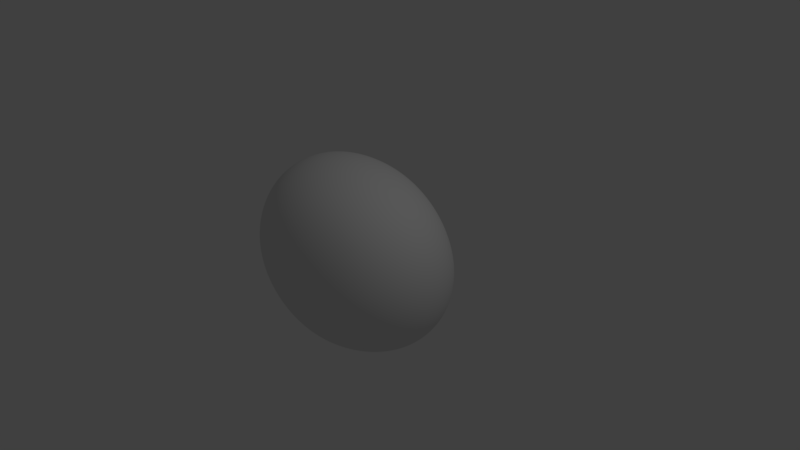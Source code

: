 # Source: asteroid.blend  (saved by Blender 2.79.0; exported with 4.5.12 LTS)
import bpy
from mathutils import Matrix  # noqa: F401  (used for matrix-valued properties, if any)

bpy.ops.wm.read_factory_settings(use_empty=True)
scene = bpy.context.scene
scene.name = 'Scene'

# ---- collections
col_collection_1 = bpy.data.collections.new('Collection 1'); scene.collection.children.link(col_collection_1)

# ---- materials (node trees are filled in below, after node groups)
mat_material = bpy.data.materials.new('Material')
mat_material.alpha_threshold = 0.0
mat_material.use_transparent_shadow = False
mat_material.roughness = 0.5
mat_material.line_color = (0.0, 0.0, 0.0, 1.0)

# ---- material node trees

# ---- world
world_world = bpy.data.worlds.new('World'); scene.world = world_world
world_world.color = (0.05088, 0.05088, 0.05088)
world_world.use_sun_shadow = False
world_world.sun_shadow_jitter_overblur = 0.0
world_world.cycles.sampling_method = 'MANUAL'

# ---- cameras
cam_camera = bpy.data.cameras.new('Camera')
cam_camera.clip_end = 100.0
cam_camera.lens = 35.0
cam_camera.sensor_width = 32.0
cam_camera.sensor_height = 18.0
cam_camera.ortho_scale = 7.314
cam_camera.dof.focus_distance = 0.0
cam_camera.dof.aperture_fstop = 128.0

# ---- lights
light_lamp = bpy.data.lights.new('Lamp', 'POINT')
light_lamp.transmission_factor = 0.0
light_lamp.cutoff_distance = 30.0
light_lamp.energy = 100.0
light_lamp.shadow_buffer_clip_start = 1.001
light_lamp.shadow_soft_size = 0.1
light_lamp.shadow_maximum_resolution = 0.006
light_lamp.use_absolute_resolution = True

# ---- meshes
me_cube = bpy.data.meshes.new('Cube')
me_cube.from_pydata([(1.0, 0.6939, -1.0), (1.0, -0.8729, -0.7044), (-1.0, -1.0, -1.0), (-1.0, 1.0, -1.0), (1.0, 0.1878, 0.8432), (1.0, -0.8136, 0.7244), (-1.493, -1.0, 1.427), (-1.0, 1.0, 0.9029)], [], [(0, 1, 2, 3), (4, 7, 6, 5), (0, 4, 5, 1), (1, 5, 6, 2), (2, 6, 7, 3), (4, 0, 3, 7)])
me_cube.polygons.foreach_set('use_smooth', [True] * 6)
me_cube.materials.append(mat_material)
me_cube.use_remesh_preserve_volume = False
me_cube.use_remesh_preserve_attributes = False
me_cube.use_mirror_vertex_groups = False
me_cube.update()

# ---- objects
ob_cube = bpy.data.objects.new('Cube', me_cube)
ob_lamp = bpy.data.objects.new('Lamp', light_lamp)
ob_camera = bpy.data.objects.new('Camera', cam_camera)

# ---- transforms, parenting, visibility, modifiers, constraints
ob_cube.location = (0.0, 0.0, 0.0)
ob_cube.lock_rotations_4d = False
ob_cube.empty_display_type = 'ARROWS'
ob_cube.lineart.crease_threshold = 0.0
_m = ob_cube.modifiers.new('Subsurf', 'SUBSURF')
_m.uv_smooth = 'PRESERVE_CORNERS'
_m.levels = 6
_m.render_levels = 6
_m.show_only_control_edges = False
_m = ob_cube.modifiers.new('Subsurf.001', 'SUBSURF')
_m.uv_smooth = 'PRESERVE_CORNERS'
_m.quality = 2
_m.levels = 2
_m.show_only_control_edges = False
_m.use_creases = False
_m = ob_cube.modifiers.new('Displace', 'DISPLACE')
_m.strength = 0.9
ob_lamp.location = (4.076, 1.005, 5.904)
ob_lamp.rotation_euler = (0.6503, 0.05522, 1.866)
ob_lamp.lock_rotations_4d = False
ob_lamp.empty_display_type = 'ARROWS'
ob_lamp.color = (0.0, 0.0, 0.0, 0.0)
ob_lamp.lineart.crease_threshold = 0.0
ob_camera.location = (7.481, -6.508, 5.344)
ob_camera.rotation_euler = (1.109, 0.0, 0.8149)
ob_camera.lock_rotations_4d = False
ob_camera.empty_display_type = 'ARROWS'
ob_camera.color = (0.0, 0.0, 0.0, 0.0)
ob_camera.display_type = 'WIRE'
ob_camera.lineart.crease_threshold = 0.0

# ---- collection membership
col_collection_1.objects.link(ob_cube)
col_collection_1.objects.link(ob_lamp)
col_collection_1.objects.link(ob_camera)

# ---- scene / render settings (as saved in the file)
scene.camera = ob_camera
scene.frame_start = 1; scene.frame_end = 250; scene.frame_set(1)
scene.render.engine = 'BLENDER_EEVEE_NEXT'
scene.render.resolution_percentage = 50
scene.render.dither_intensity = 0.0
scene.cycles.use_denoising = False
scene.cycles.samples = 128
scene.cycles.sampling_pattern = 'TABULATED_SOBOL'
scene.cycles.use_adaptive_sampling = False
scene.cycles.use_light_tree = False
scene.cycles.blur_glossy = 0.0
scene.cycles.sample_clamp_indirect = 0.0
scene.view_settings.view_transform = 'Standard'
bpy.context.view_layer.update()
